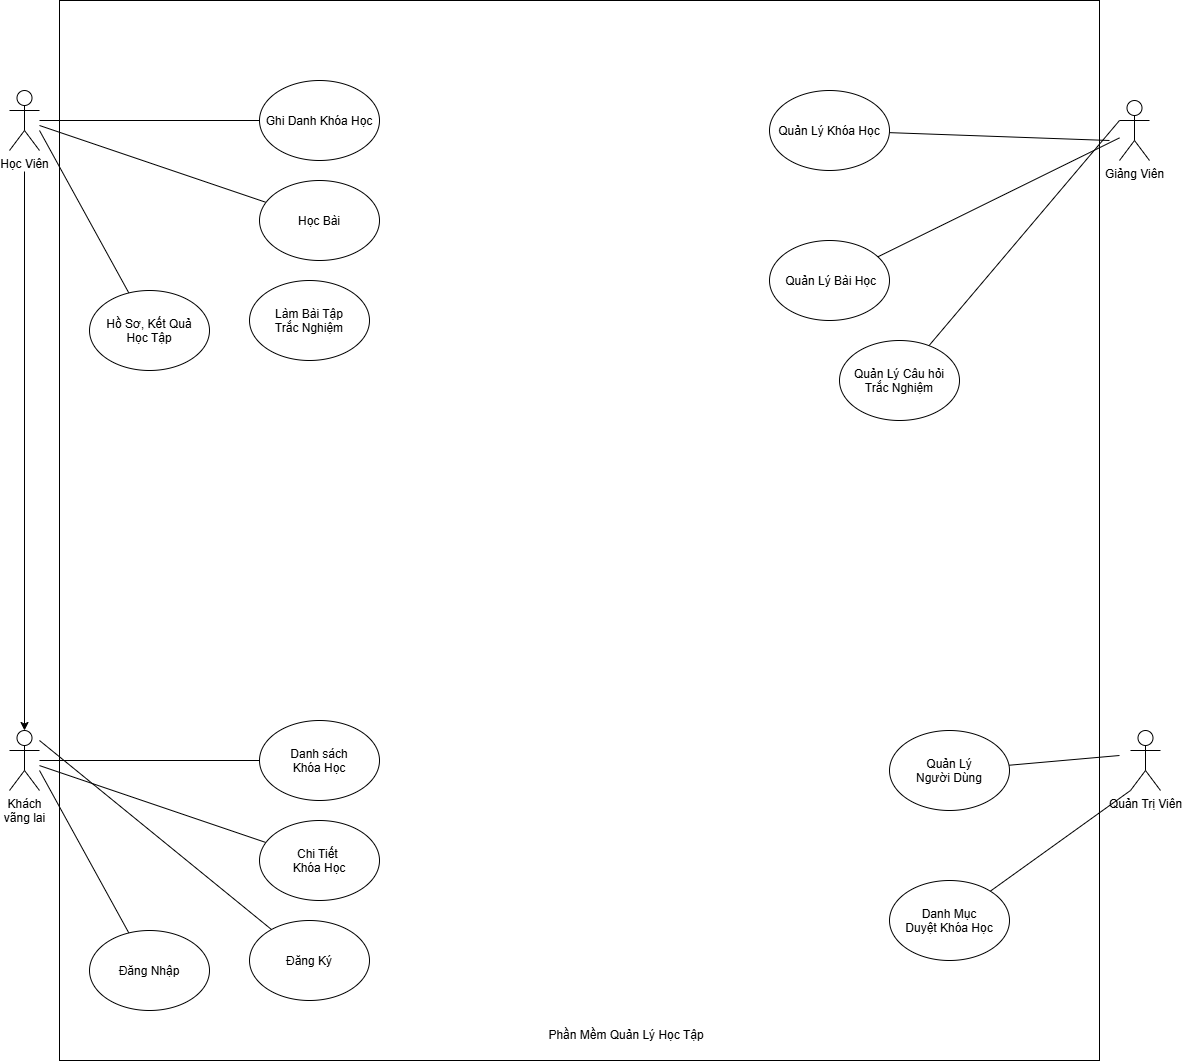

The diagram above was exported from draw.io. Its source (the exported page's mxGraphModel, read from the mxfile embedded in the PNG):
<mxGraphModel dx="2426" dy="1091" grid="1" gridSize="10" guides="1" tooltips="1" connect="1" arrows="1" fold="1" page="1" pageScale="1" pageWidth="827" pageHeight="1169" math="0" shadow="0">
  <root>
    <mxCell id="0" />
    <mxCell id="1" parent="0" />
    <mxCell id="I5BGwXntwkhKXnWQba4u-39" parent="1" style="rounded=0;whiteSpace=wrap;html=1;align=center;" value="" vertex="1">
      <mxGeometry height="1060" width="1040" x="140" as="geometry" />
    </mxCell>
    <mxCell id="I5BGwXntwkhKXnWQba4u-1" parent="1" style="shape=umlActor;verticalLabelPosition=bottom;verticalAlign=top;html=1;outlineConnect=0;labelPerimeter=1;" value="&lt;span style=&quot;background-color: light-dark(transparent, rgb(255, 255, 255));&quot;&gt;Học Viên&lt;/span&gt;" vertex="1">
      <mxGeometry height="60" width="30" x="90" y="90" as="geometry" />
    </mxCell>
    <mxCell id="I5BGwXntwkhKXnWQba4u-4" edge="1" parent="1" source="I5BGwXntwkhKXnWQba4u-2" style="rounded=0;orthogonalLoop=1;jettySize=auto;html=1;defaultLabelBackgroundColor=page;labelPadding=0 4;startArrow=classic;startFill=1;endArrow=none;endFill=0;" target="I5BGwXntwkhKXnWQba4u-1" value="">
      <mxGeometry relative="1" as="geometry">
        <mxPoint x="105" y="306" as="targetPoint" />
      </mxGeometry>
    </mxCell>
    <mxCell id="I5BGwXntwkhKXnWQba4u-2" parent="1" style="shape=umlActor;verticalLabelPosition=bottom;verticalAlign=top;html=1;outlineConnect=0;labelPerimeter=1;" value="Khách&lt;div&gt;vãng lai&lt;/div&gt;" vertex="1">
      <mxGeometry height="60" width="30" x="90" y="730" as="geometry" />
    </mxCell>
    <mxCell id="I5BGwXntwkhKXnWQba4u-5" parent="1" style="shape=umlActor;verticalLabelPosition=bottom;verticalAlign=top;html=1;outlineConnect=0;labelPerimeter=1;" value="Giảng Viên" vertex="1">
      <mxGeometry height="60" width="30" x="1200" y="100" as="geometry" />
    </mxCell>
    <mxCell id="I5BGwXntwkhKXnWQba4u-6" parent="1" style="shape=umlActor;verticalLabelPosition=bottom;verticalAlign=top;html=1;outlineConnect=0;labelPerimeter=1;" value="Quản Trị Viên" vertex="1">
      <mxGeometry height="60" width="30" x="1211" y="730" as="geometry" />
    </mxCell>
    <mxCell id="I5BGwXntwkhKXnWQba4u-8" edge="1" parent="1" source="I5BGwXntwkhKXnWQba4u-7" style="rounded=0;orthogonalLoop=1;jettySize=auto;html=1;defaultLabelBackgroundColor=page;labelPadding=0 4;startArrow=none;startFill=0;endArrow=none;endFill=0;" target="I5BGwXntwkhKXnWQba4u-2" value="">
      <mxGeometry relative="1" as="geometry" />
    </mxCell>
    <mxCell id="I5BGwXntwkhKXnWQba4u-7" parent="1" style="ellipse;whiteSpace=wrap;html=1;shapeInside=1;" value="Danh sách&lt;div&gt;Khóa Học&lt;/div&gt;" vertex="1">
      <mxGeometry height="80" width="120" x="340" y="720" as="geometry" />
    </mxCell>
    <mxCell id="I5BGwXntwkhKXnWQba4u-9" edge="1" parent="1" source="I5BGwXntwkhKXnWQba4u-10" style="rounded=0;orthogonalLoop=1;jettySize=auto;html=1;defaultLabelBackgroundColor=page;labelPadding=0 4;startArrow=none;startFill=0;endArrow=none;endFill=0;" target="I5BGwXntwkhKXnWQba4u-2" value="">
      <mxGeometry relative="1" x="-0.1822" as="geometry">
        <mxPoint x="120" y="860" as="targetPoint" />
      </mxGeometry>
    </mxCell>
    <mxCell id="I5BGwXntwkhKXnWQba4u-10" parent="1" style="ellipse;whiteSpace=wrap;html=1;shapeInside=1;" value="Chi Tiết&amp;nbsp;&lt;div&gt;Khóa Học&lt;/div&gt;" vertex="1">
      <mxGeometry height="80" width="120" x="340" y="820" as="geometry" />
    </mxCell>
    <mxCell id="I5BGwXntwkhKXnWQba4u-11" edge="1" parent="1" source="I5BGwXntwkhKXnWQba4u-12" style="rounded=0;orthogonalLoop=1;jettySize=auto;html=1;defaultLabelBackgroundColor=page;labelPadding=0 4;startArrow=none;startFill=0;endArrow=none;endFill=0;" value="">
      <mxGeometry relative="1" x="-0.1822" as="geometry">
        <mxPoint x="120" y="740" as="targetPoint" />
      </mxGeometry>
    </mxCell>
    <mxCell id="I5BGwXntwkhKXnWQba4u-12" parent="1" style="ellipse;whiteSpace=wrap;html=1;shapeInside=1;" value="Đăng Ký" vertex="1">
      <mxGeometry height="80" width="120" x="330" y="920" as="geometry" />
    </mxCell>
    <mxCell id="I5BGwXntwkhKXnWQba4u-13" edge="1" parent="1" source="I5BGwXntwkhKXnWQba4u-14" style="rounded=0;orthogonalLoop=1;jettySize=auto;html=1;defaultLabelBackgroundColor=page;labelPadding=0 4;startArrow=none;startFill=0;endArrow=none;endFill=0;" value="">
      <mxGeometry relative="1" x="-0.1822" as="geometry">
        <mxPoint x="120" y="770" as="targetPoint" />
      </mxGeometry>
    </mxCell>
    <mxCell id="I5BGwXntwkhKXnWQba4u-14" parent="1" style="ellipse;whiteSpace=wrap;html=1;shapeInside=1;" value="Đăng Nhập" vertex="1">
      <mxGeometry height="80" width="120" x="170" y="930" as="geometry" />
    </mxCell>
    <mxCell id="I5BGwXntwkhKXnWQba4u-15" edge="1" parent="1" source="I5BGwXntwkhKXnWQba4u-16" style="rounded=0;orthogonalLoop=1;jettySize=auto;html=1;defaultLabelBackgroundColor=page;labelPadding=0 4;startArrow=none;startFill=0;endArrow=none;endFill=0;" value="">
      <mxGeometry relative="1" as="geometry">
        <mxPoint x="120" y="120" as="targetPoint" />
      </mxGeometry>
    </mxCell>
    <mxCell id="I5BGwXntwkhKXnWQba4u-16" parent="1" style="ellipse;whiteSpace=wrap;html=1;shapeInside=1;" value="Ghi Danh Khóa Học" vertex="1">
      <mxGeometry height="80" width="120" x="340" y="80" as="geometry" />
    </mxCell>
    <mxCell id="I5BGwXntwkhKXnWQba4u-17" edge="1" parent="1" source="I5BGwXntwkhKXnWQba4u-18" style="rounded=0;orthogonalLoop=1;jettySize=auto;html=1;defaultLabelBackgroundColor=page;labelPadding=0 4;startArrow=none;startFill=0;endArrow=none;endFill=0;" value="">
      <mxGeometry relative="1" x="-0.1822" as="geometry">
        <mxPoint x="120" y="125" as="targetPoint" />
      </mxGeometry>
    </mxCell>
    <mxCell id="I5BGwXntwkhKXnWQba4u-18" parent="1" style="ellipse;whiteSpace=wrap;html=1;shapeInside=1;" value="Học Bài" vertex="1">
      <mxGeometry height="80" width="120" x="340" y="180" as="geometry" />
    </mxCell>
    <mxCell id="I5BGwXntwkhKXnWQba4u-20" parent="1" style="ellipse;whiteSpace=wrap;html=1;shapeInside=1;" value="Làm Bài Tập&lt;div&gt;Trắc Nghiệm&lt;/div&gt;" vertex="1">
      <mxGeometry height="80" width="120" x="330" y="280" as="geometry" />
    </mxCell>
    <mxCell id="I5BGwXntwkhKXnWQba4u-21" edge="1" parent="1" source="I5BGwXntwkhKXnWQba4u-22" style="rounded=0;orthogonalLoop=1;jettySize=auto;html=1;defaultLabelBackgroundColor=page;labelPadding=0 4;startArrow=none;startFill=0;endArrow=none;endFill=0;" value="">
      <mxGeometry relative="1" x="-0.1822" as="geometry">
        <mxPoint x="120" y="130" as="targetPoint" />
      </mxGeometry>
    </mxCell>
    <mxCell id="I5BGwXntwkhKXnWQba4u-22" parent="1" style="ellipse;whiteSpace=wrap;html=1;shapeInside=1;" value="Hồ Sơ, Kết Quả&lt;div&gt;Học Tập&lt;/div&gt;" vertex="1">
      <mxGeometry height="80" width="120" x="170" y="290" as="geometry" />
    </mxCell>
    <mxCell id="I5BGwXntwkhKXnWQba4u-25" edge="1" parent="1" source="I5BGwXntwkhKXnWQba4u-26" style="rounded=0;orthogonalLoop=1;jettySize=auto;html=1;defaultLabelBackgroundColor=page;labelPadding=0 4;startArrow=none;startFill=0;endArrow=none;endFill=0;" value="">
      <mxGeometry relative="1" x="-0.1827" as="geometry">
        <mxPoint x="1190" y="140" as="targetPoint" />
      </mxGeometry>
    </mxCell>
    <mxCell id="I5BGwXntwkhKXnWQba4u-26" parent="1" style="ellipse;whiteSpace=wrap;html=1;shapeInside=1;" value="Quản Lý Khóa Học" vertex="1">
      <mxGeometry height="80" width="120" x="850" y="90" as="geometry" />
    </mxCell>
    <mxCell id="I5BGwXntwkhKXnWQba4u-27" edge="1" parent="1" source="I5BGwXntwkhKXnWQba4u-28" style="rounded=0;orthogonalLoop=1;jettySize=auto;html=1;defaultLabelBackgroundColor=page;labelPadding=0 4;startArrow=none;startFill=0;endArrow=none;endFill=0;" target="I5BGwXntwkhKXnWQba4u-5" value="">
      <mxGeometry relative="1" x="-0.1832" as="geometry">
        <mxPoint x="1090" y="140" as="targetPoint" />
      </mxGeometry>
    </mxCell>
    <mxCell id="I5BGwXntwkhKXnWQba4u-28" parent="1" style="ellipse;whiteSpace=wrap;html=1;shapeInside=1;" value="&amp;nbsp;Quản Lý Bài Học" vertex="1">
      <mxGeometry height="80" width="120" x="850" y="240" as="geometry" />
    </mxCell>
    <mxCell id="I5BGwXntwkhKXnWQba4u-29" edge="1" parent="1" source="I5BGwXntwkhKXnWQba4u-30" style="rounded=0;orthogonalLoop=1;jettySize=auto;html=1;defaultLabelBackgroundColor=page;labelPadding=0 4;startArrow=none;startFill=0;endArrow=none;endFill=0;entryX=0;entryY=0.3333333333333333;entryDx=0;entryDy=0;entryPerimeter=0;" target="I5BGwXntwkhKXnWQba4u-5" value="">
      <mxGeometry relative="1" x="-0.1795" as="geometry">
        <mxPoint x="1150" y="160" as="targetPoint" />
      </mxGeometry>
    </mxCell>
    <mxCell id="I5BGwXntwkhKXnWQba4u-30" parent="1" style="ellipse;whiteSpace=wrap;html=1;shapeInside=1;" value="Quản Lý Câu hỏi Trắc Nghiệm" vertex="1">
      <mxGeometry height="80" width="120" x="920" y="340" as="geometry" />
    </mxCell>
    <mxCell id="I5BGwXntwkhKXnWQba4u-31" edge="1" parent="1" source="I5BGwXntwkhKXnWQba4u-32" style="rounded=0;orthogonalLoop=1;jettySize=auto;html=1;defaultLabelBackgroundColor=page;labelPadding=0 4;startArrow=none;startFill=0;endArrow=none;endFill=0;" value="">
      <mxGeometry relative="1" x="-0.1822" as="geometry">
        <mxPoint x="1200" y="755" as="targetPoint" />
      </mxGeometry>
    </mxCell>
    <mxCell id="I5BGwXntwkhKXnWQba4u-32" parent="1" style="ellipse;whiteSpace=wrap;html=1;shapeInside=1;" value="Quản Lý&lt;div&gt;Người Dùng&lt;/div&gt;" vertex="1">
      <mxGeometry height="80" width="120" x="970" y="730" as="geometry" />
    </mxCell>
    <mxCell id="I5BGwXntwkhKXnWQba4u-33" edge="1" parent="1" source="I5BGwXntwkhKXnWQba4u-34" style="rounded=0;orthogonalLoop=1;jettySize=auto;html=1;defaultLabelBackgroundColor=page;labelPadding=0 4;startArrow=none;startFill=0;endArrow=none;endFill=0;entryX=0;entryY=1;entryDx=0;entryDy=0;entryPerimeter=0;" target="I5BGwXntwkhKXnWQba4u-6" value="">
      <mxGeometry relative="1" x="-0.1822" as="geometry">
        <mxPoint x="1210" y="780" as="targetPoint" />
      </mxGeometry>
    </mxCell>
    <mxCell id="I5BGwXntwkhKXnWQba4u-34" parent="1" style="ellipse;whiteSpace=wrap;html=1;shapeInside=1;" value="Danh Mục&lt;div&gt;Duyệt Khóa Học&lt;/div&gt;" vertex="1">
      <mxGeometry height="80" width="120" x="970" y="880" as="geometry" />
    </mxCell>
    <mxCell id="I5BGwXntwkhKXnWQba4u-42" parent="1" style="text;html=1;whiteSpace=wrap;strokeColor=none;fillColor=none;align=center;verticalAlign=middle;rounded=0;" value="Phần Mềm Quản Lý Học Tập" vertex="1">
      <mxGeometry height="30" width="240" x="587" y="1020" as="geometry" />
    </mxCell>
  </root>
</mxGraphModel>